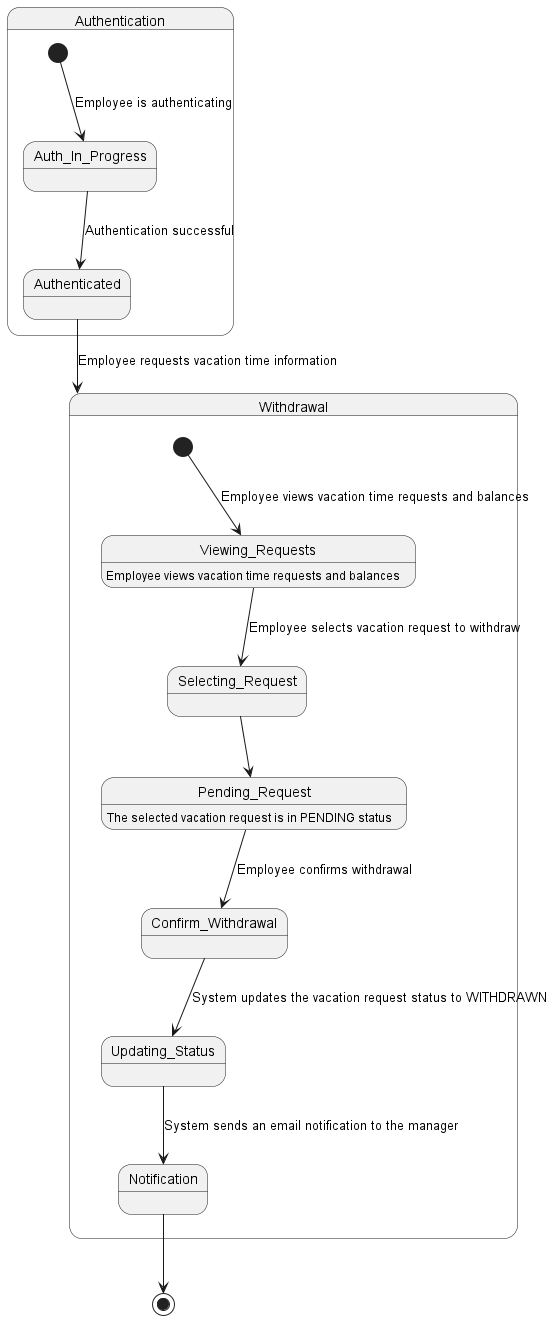

The diagram above was rendered by PlantUML. Its source (embedded in the PNG):
@startuml Withdrawn

state Authentication {
    [*] --> Auth_In_Progress : Employee is authenticating

    Auth_In_Progress --> Authenticated : Authentication successful
}
state Withdrawal {
    Authenticated --> Withdrawal : Employee requests vacation time information

    [*] --> Viewing_Requests : Employee views vacation time requests and balances

    Viewing_Requests : Employee views vacation time requests and balances

    Viewing_Requests --> Selecting_Request : Employee selects vacation request to withdraw
    Selecting_Request --> Pending_Request
    Pending_Request : The selected vacation request is in PENDING status

    Pending_Request --> Confirm_Withdrawal : Employee confirms withdrawal
    Confirm_Withdrawal --> Updating_Status : System updates the vacation request status to WITHDRAWN

    Updating_Status --> Notification : System sends an email notification to the manager
}

Notification --> [*]

@enduml